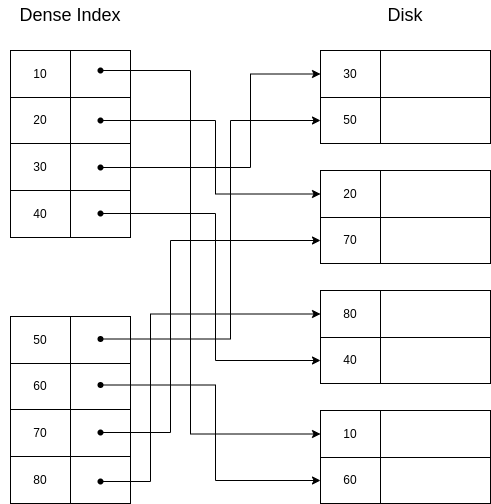

The diagram above was exported from draw.io. Its source (the exported page's mxGraphModel, read from the mxfile embedded in the PNG):
<mxGraphModel dx="992" dy="469" grid="1" gridSize="10" guides="1" tooltips="1" connect="1" arrows="1" fold="1" page="1" pageScale="1" pageWidth="827" pageHeight="1169" math="0" shadow="0">
  <root>
    <mxCell id="0" />
    <mxCell id="1" parent="0" />
    <mxCell id="vwkr8hFOOobxMgtaAEhr-1" value="" style="childLayout=tableLayout;recursiveResize=0;shadow=0;fillColor=none;" vertex="1" parent="1">
      <mxGeometry x="160" y="80" width="120" height="187" as="geometry" />
    </mxCell>
    <mxCell id="vwkr8hFOOobxMgtaAEhr-2" value="" style="shape=tableRow;horizontal=0;startSize=0;swimlaneHead=0;swimlaneBody=0;top=0;left=0;bottom=0;right=0;dropTarget=0;collapsible=0;recursiveResize=0;expand=0;fontStyle=0;fillColor=none;strokeColor=inherit;" vertex="1" parent="vwkr8hFOOobxMgtaAEhr-1">
      <mxGeometry width="120" height="47" as="geometry" />
    </mxCell>
    <mxCell id="vwkr8hFOOobxMgtaAEhr-3" value="10" style="connectable=0;recursiveResize=0;strokeColor=inherit;fillColor=none;align=center;whiteSpace=wrap;html=1;" vertex="1" parent="vwkr8hFOOobxMgtaAEhr-2">
      <mxGeometry width="60" height="47" as="geometry">
        <mxRectangle width="60" height="47" as="alternateBounds" />
      </mxGeometry>
    </mxCell>
    <mxCell id="vwkr8hFOOobxMgtaAEhr-4" value="" style="connectable=0;recursiveResize=0;strokeColor=inherit;fillColor=none;align=center;whiteSpace=wrap;html=1;" vertex="1" parent="vwkr8hFOOobxMgtaAEhr-2">
      <mxGeometry x="60" width="60" height="47" as="geometry">
        <mxRectangle width="60" height="47" as="alternateBounds" />
      </mxGeometry>
    </mxCell>
    <mxCell id="vwkr8hFOOobxMgtaAEhr-6" style="shape=tableRow;horizontal=0;startSize=0;swimlaneHead=0;swimlaneBody=0;top=0;left=0;bottom=0;right=0;dropTarget=0;collapsible=0;recursiveResize=0;expand=0;fontStyle=0;fillColor=none;strokeColor=inherit;" vertex="1" parent="vwkr8hFOOobxMgtaAEhr-1">
      <mxGeometry y="47" width="120" height="46" as="geometry" />
    </mxCell>
    <mxCell id="vwkr8hFOOobxMgtaAEhr-7" value="20" style="connectable=0;recursiveResize=0;strokeColor=inherit;fillColor=none;align=center;whiteSpace=wrap;html=1;" vertex="1" parent="vwkr8hFOOobxMgtaAEhr-6">
      <mxGeometry width="60" height="46" as="geometry">
        <mxRectangle width="60" height="46" as="alternateBounds" />
      </mxGeometry>
    </mxCell>
    <mxCell id="vwkr8hFOOobxMgtaAEhr-8" value="" style="connectable=0;recursiveResize=0;strokeColor=inherit;fillColor=none;align=center;whiteSpace=wrap;html=1;" vertex="1" parent="vwkr8hFOOobxMgtaAEhr-6">
      <mxGeometry x="60" width="60" height="46" as="geometry">
        <mxRectangle width="60" height="46" as="alternateBounds" />
      </mxGeometry>
    </mxCell>
    <mxCell id="vwkr8hFOOobxMgtaAEhr-10" style="shape=tableRow;horizontal=0;startSize=0;swimlaneHead=0;swimlaneBody=0;top=0;left=0;bottom=0;right=0;dropTarget=0;collapsible=0;recursiveResize=0;expand=0;fontStyle=0;fillColor=none;strokeColor=inherit;" vertex="1" parent="vwkr8hFOOobxMgtaAEhr-1">
      <mxGeometry y="93" width="120" height="47" as="geometry" />
    </mxCell>
    <mxCell id="vwkr8hFOOobxMgtaAEhr-11" value="30" style="connectable=0;recursiveResize=0;strokeColor=inherit;fillColor=none;align=center;whiteSpace=wrap;html=1;" vertex="1" parent="vwkr8hFOOobxMgtaAEhr-10">
      <mxGeometry width="60" height="47" as="geometry">
        <mxRectangle width="60" height="47" as="alternateBounds" />
      </mxGeometry>
    </mxCell>
    <mxCell id="vwkr8hFOOobxMgtaAEhr-12" value="" style="connectable=0;recursiveResize=0;strokeColor=inherit;fillColor=none;align=center;whiteSpace=wrap;html=1;" vertex="1" parent="vwkr8hFOOobxMgtaAEhr-10">
      <mxGeometry x="60" width="60" height="47" as="geometry">
        <mxRectangle width="60" height="47" as="alternateBounds" />
      </mxGeometry>
    </mxCell>
    <mxCell id="vwkr8hFOOobxMgtaAEhr-14" style="shape=tableRow;horizontal=0;startSize=0;swimlaneHead=0;swimlaneBody=0;top=0;left=0;bottom=0;right=0;dropTarget=0;collapsible=0;recursiveResize=0;expand=0;fontStyle=0;fillColor=none;strokeColor=inherit;" vertex="1" parent="vwkr8hFOOobxMgtaAEhr-1">
      <mxGeometry y="140" width="120" height="47" as="geometry" />
    </mxCell>
    <mxCell id="vwkr8hFOOobxMgtaAEhr-15" value="40" style="connectable=0;recursiveResize=0;strokeColor=inherit;fillColor=none;align=center;whiteSpace=wrap;html=1;" vertex="1" parent="vwkr8hFOOobxMgtaAEhr-14">
      <mxGeometry width="60" height="47" as="geometry">
        <mxRectangle width="60" height="47" as="alternateBounds" />
      </mxGeometry>
    </mxCell>
    <mxCell id="vwkr8hFOOobxMgtaAEhr-16" style="connectable=0;recursiveResize=0;strokeColor=inherit;fillColor=none;align=center;whiteSpace=wrap;html=1;" vertex="1" parent="vwkr8hFOOobxMgtaAEhr-14">
      <mxGeometry x="60" width="60" height="47" as="geometry">
        <mxRectangle width="60" height="47" as="alternateBounds" />
      </mxGeometry>
    </mxCell>
    <mxCell id="vwkr8hFOOobxMgtaAEhr-17" value="" style="childLayout=tableLayout;recursiveResize=0;shadow=0;fillColor=none;" vertex="1" parent="1">
      <mxGeometry x="160" y="346" width="120" height="187" as="geometry" />
    </mxCell>
    <mxCell id="vwkr8hFOOobxMgtaAEhr-18" value="" style="shape=tableRow;horizontal=0;startSize=0;swimlaneHead=0;swimlaneBody=0;top=0;left=0;bottom=0;right=0;dropTarget=0;collapsible=0;recursiveResize=0;expand=0;fontStyle=0;fillColor=none;strokeColor=inherit;" vertex="1" parent="vwkr8hFOOobxMgtaAEhr-17">
      <mxGeometry width="120" height="47" as="geometry" />
    </mxCell>
    <mxCell id="vwkr8hFOOobxMgtaAEhr-19" value="50" style="connectable=0;recursiveResize=0;strokeColor=inherit;fillColor=none;align=center;whiteSpace=wrap;html=1;" vertex="1" parent="vwkr8hFOOobxMgtaAEhr-18">
      <mxGeometry width="60" height="47" as="geometry">
        <mxRectangle width="60" height="47" as="alternateBounds" />
      </mxGeometry>
    </mxCell>
    <mxCell id="vwkr8hFOOobxMgtaAEhr-20" value="" style="connectable=0;recursiveResize=0;strokeColor=inherit;fillColor=none;align=center;whiteSpace=wrap;html=1;" vertex="1" parent="vwkr8hFOOobxMgtaAEhr-18">
      <mxGeometry x="60" width="60" height="47" as="geometry">
        <mxRectangle width="60" height="47" as="alternateBounds" />
      </mxGeometry>
    </mxCell>
    <mxCell id="vwkr8hFOOobxMgtaAEhr-21" style="shape=tableRow;horizontal=0;startSize=0;swimlaneHead=0;swimlaneBody=0;top=0;left=0;bottom=0;right=0;dropTarget=0;collapsible=0;recursiveResize=0;expand=0;fontStyle=0;fillColor=none;strokeColor=inherit;" vertex="1" parent="vwkr8hFOOobxMgtaAEhr-17">
      <mxGeometry y="47" width="120" height="46" as="geometry" />
    </mxCell>
    <mxCell id="vwkr8hFOOobxMgtaAEhr-22" value="60" style="connectable=0;recursiveResize=0;strokeColor=inherit;fillColor=none;align=center;whiteSpace=wrap;html=1;" vertex="1" parent="vwkr8hFOOobxMgtaAEhr-21">
      <mxGeometry width="60" height="46" as="geometry">
        <mxRectangle width="60" height="46" as="alternateBounds" />
      </mxGeometry>
    </mxCell>
    <mxCell id="vwkr8hFOOobxMgtaAEhr-23" value="" style="connectable=0;recursiveResize=0;strokeColor=inherit;fillColor=none;align=center;whiteSpace=wrap;html=1;" vertex="1" parent="vwkr8hFOOobxMgtaAEhr-21">
      <mxGeometry x="60" width="60" height="46" as="geometry">
        <mxRectangle width="60" height="46" as="alternateBounds" />
      </mxGeometry>
    </mxCell>
    <mxCell id="vwkr8hFOOobxMgtaAEhr-24" style="shape=tableRow;horizontal=0;startSize=0;swimlaneHead=0;swimlaneBody=0;top=0;left=0;bottom=0;right=0;dropTarget=0;collapsible=0;recursiveResize=0;expand=0;fontStyle=0;fillColor=none;strokeColor=inherit;" vertex="1" parent="vwkr8hFOOobxMgtaAEhr-17">
      <mxGeometry y="93" width="120" height="47" as="geometry" />
    </mxCell>
    <mxCell id="vwkr8hFOOobxMgtaAEhr-25" value="70" style="connectable=0;recursiveResize=0;strokeColor=inherit;fillColor=none;align=center;whiteSpace=wrap;html=1;" vertex="1" parent="vwkr8hFOOobxMgtaAEhr-24">
      <mxGeometry width="60" height="47" as="geometry">
        <mxRectangle width="60" height="47" as="alternateBounds" />
      </mxGeometry>
    </mxCell>
    <mxCell id="vwkr8hFOOobxMgtaAEhr-26" value="" style="connectable=0;recursiveResize=0;strokeColor=inherit;fillColor=none;align=center;whiteSpace=wrap;html=1;" vertex="1" parent="vwkr8hFOOobxMgtaAEhr-24">
      <mxGeometry x="60" width="60" height="47" as="geometry">
        <mxRectangle width="60" height="47" as="alternateBounds" />
      </mxGeometry>
    </mxCell>
    <mxCell id="vwkr8hFOOobxMgtaAEhr-27" style="shape=tableRow;horizontal=0;startSize=0;swimlaneHead=0;swimlaneBody=0;top=0;left=0;bottom=0;right=0;dropTarget=0;collapsible=0;recursiveResize=0;expand=0;fontStyle=0;fillColor=none;strokeColor=inherit;" vertex="1" parent="vwkr8hFOOobxMgtaAEhr-17">
      <mxGeometry y="140" width="120" height="47" as="geometry" />
    </mxCell>
    <mxCell id="vwkr8hFOOobxMgtaAEhr-28" value="80" style="connectable=0;recursiveResize=0;strokeColor=inherit;fillColor=none;align=center;whiteSpace=wrap;html=1;" vertex="1" parent="vwkr8hFOOobxMgtaAEhr-27">
      <mxGeometry width="60" height="47" as="geometry">
        <mxRectangle width="60" height="47" as="alternateBounds" />
      </mxGeometry>
    </mxCell>
    <mxCell id="vwkr8hFOOobxMgtaAEhr-29" style="connectable=0;recursiveResize=0;strokeColor=inherit;fillColor=none;align=center;whiteSpace=wrap;html=1;" vertex="1" parent="vwkr8hFOOobxMgtaAEhr-27">
      <mxGeometry x="60" width="60" height="47" as="geometry">
        <mxRectangle width="60" height="47" as="alternateBounds" />
      </mxGeometry>
    </mxCell>
    <mxCell id="vwkr8hFOOobxMgtaAEhr-30" value="" style="childLayout=tableLayout;recursiveResize=0;shadow=0;fillColor=none;" vertex="1" parent="1">
      <mxGeometry x="470" y="80" width="170" height="93" as="geometry" />
    </mxCell>
    <mxCell id="vwkr8hFOOobxMgtaAEhr-31" value="" style="shape=tableRow;horizontal=0;startSize=0;swimlaneHead=0;swimlaneBody=0;top=0;left=0;bottom=0;right=0;dropTarget=0;collapsible=0;recursiveResize=0;expand=0;fontStyle=0;fillColor=none;strokeColor=inherit;" vertex="1" parent="vwkr8hFOOobxMgtaAEhr-30">
      <mxGeometry width="170" height="47" as="geometry" />
    </mxCell>
    <mxCell id="vwkr8hFOOobxMgtaAEhr-32" value="30" style="connectable=0;recursiveResize=0;strokeColor=inherit;fillColor=none;align=center;whiteSpace=wrap;html=1;" vertex="1" parent="vwkr8hFOOobxMgtaAEhr-31">
      <mxGeometry width="60" height="47" as="geometry">
        <mxRectangle width="60" height="47" as="alternateBounds" />
      </mxGeometry>
    </mxCell>
    <mxCell id="vwkr8hFOOobxMgtaAEhr-33" value="" style="connectable=0;recursiveResize=0;strokeColor=inherit;fillColor=none;align=center;whiteSpace=wrap;html=1;" vertex="1" parent="vwkr8hFOOobxMgtaAEhr-31">
      <mxGeometry x="60" width="110" height="47" as="geometry">
        <mxRectangle width="110" height="47" as="alternateBounds" />
      </mxGeometry>
    </mxCell>
    <mxCell id="vwkr8hFOOobxMgtaAEhr-34" style="shape=tableRow;horizontal=0;startSize=0;swimlaneHead=0;swimlaneBody=0;top=0;left=0;bottom=0;right=0;dropTarget=0;collapsible=0;recursiveResize=0;expand=0;fontStyle=0;fillColor=none;strokeColor=inherit;" vertex="1" parent="vwkr8hFOOobxMgtaAEhr-30">
      <mxGeometry y="47" width="170" height="46" as="geometry" />
    </mxCell>
    <mxCell id="vwkr8hFOOobxMgtaAEhr-35" value="50" style="connectable=0;recursiveResize=0;strokeColor=inherit;fillColor=none;align=center;whiteSpace=wrap;html=1;" vertex="1" parent="vwkr8hFOOobxMgtaAEhr-34">
      <mxGeometry width="60" height="46" as="geometry">
        <mxRectangle width="60" height="46" as="alternateBounds" />
      </mxGeometry>
    </mxCell>
    <mxCell id="vwkr8hFOOobxMgtaAEhr-36" value="" style="connectable=0;recursiveResize=0;strokeColor=inherit;fillColor=none;align=center;whiteSpace=wrap;html=1;" vertex="1" parent="vwkr8hFOOobxMgtaAEhr-34">
      <mxGeometry x="60" width="110" height="46" as="geometry">
        <mxRectangle width="110" height="46" as="alternateBounds" />
      </mxGeometry>
    </mxCell>
    <mxCell id="vwkr8hFOOobxMgtaAEhr-43" value="" style="childLayout=tableLayout;recursiveResize=0;shadow=0;fillColor=none;" vertex="1" parent="1">
      <mxGeometry x="470" y="200" width="170" height="93" as="geometry" />
    </mxCell>
    <mxCell id="vwkr8hFOOobxMgtaAEhr-44" value="" style="shape=tableRow;horizontal=0;startSize=0;swimlaneHead=0;swimlaneBody=0;top=0;left=0;bottom=0;right=0;dropTarget=0;collapsible=0;recursiveResize=0;expand=0;fontStyle=0;fillColor=none;strokeColor=inherit;" vertex="1" parent="vwkr8hFOOobxMgtaAEhr-43">
      <mxGeometry width="170" height="47" as="geometry" />
    </mxCell>
    <mxCell id="vwkr8hFOOobxMgtaAEhr-45" value="20" style="connectable=0;recursiveResize=0;strokeColor=inherit;fillColor=none;align=center;whiteSpace=wrap;html=1;" vertex="1" parent="vwkr8hFOOobxMgtaAEhr-44">
      <mxGeometry width="60" height="47" as="geometry">
        <mxRectangle width="60" height="47" as="alternateBounds" />
      </mxGeometry>
    </mxCell>
    <mxCell id="vwkr8hFOOobxMgtaAEhr-46" value="" style="connectable=0;recursiveResize=0;strokeColor=inherit;fillColor=none;align=center;whiteSpace=wrap;html=1;" vertex="1" parent="vwkr8hFOOobxMgtaAEhr-44">
      <mxGeometry x="60" width="110" height="47" as="geometry">
        <mxRectangle width="110" height="47" as="alternateBounds" />
      </mxGeometry>
    </mxCell>
    <mxCell id="vwkr8hFOOobxMgtaAEhr-47" style="shape=tableRow;horizontal=0;startSize=0;swimlaneHead=0;swimlaneBody=0;top=0;left=0;bottom=0;right=0;dropTarget=0;collapsible=0;recursiveResize=0;expand=0;fontStyle=0;fillColor=none;strokeColor=inherit;" vertex="1" parent="vwkr8hFOOobxMgtaAEhr-43">
      <mxGeometry y="47" width="170" height="46" as="geometry" />
    </mxCell>
    <mxCell id="vwkr8hFOOobxMgtaAEhr-48" value="70" style="connectable=0;recursiveResize=0;strokeColor=inherit;fillColor=none;align=center;whiteSpace=wrap;html=1;" vertex="1" parent="vwkr8hFOOobxMgtaAEhr-47">
      <mxGeometry width="60" height="46" as="geometry">
        <mxRectangle width="60" height="46" as="alternateBounds" />
      </mxGeometry>
    </mxCell>
    <mxCell id="vwkr8hFOOobxMgtaAEhr-49" value="" style="connectable=0;recursiveResize=0;strokeColor=inherit;fillColor=none;align=center;whiteSpace=wrap;html=1;" vertex="1" parent="vwkr8hFOOobxMgtaAEhr-47">
      <mxGeometry x="60" width="110" height="46" as="geometry">
        <mxRectangle width="110" height="46" as="alternateBounds" />
      </mxGeometry>
    </mxCell>
    <mxCell id="vwkr8hFOOobxMgtaAEhr-50" value="" style="childLayout=tableLayout;recursiveResize=0;shadow=0;fillColor=none;" vertex="1" parent="1">
      <mxGeometry x="470" y="320" width="170" height="93" as="geometry" />
    </mxCell>
    <mxCell id="vwkr8hFOOobxMgtaAEhr-51" value="" style="shape=tableRow;horizontal=0;startSize=0;swimlaneHead=0;swimlaneBody=0;top=0;left=0;bottom=0;right=0;dropTarget=0;collapsible=0;recursiveResize=0;expand=0;fontStyle=0;fillColor=none;strokeColor=inherit;" vertex="1" parent="vwkr8hFOOobxMgtaAEhr-50">
      <mxGeometry width="170" height="47" as="geometry" />
    </mxCell>
    <mxCell id="vwkr8hFOOobxMgtaAEhr-52" value="80" style="connectable=0;recursiveResize=0;strokeColor=inherit;fillColor=none;align=center;whiteSpace=wrap;html=1;" vertex="1" parent="vwkr8hFOOobxMgtaAEhr-51">
      <mxGeometry width="60" height="47" as="geometry">
        <mxRectangle width="60" height="47" as="alternateBounds" />
      </mxGeometry>
    </mxCell>
    <mxCell id="vwkr8hFOOobxMgtaAEhr-53" value="" style="connectable=0;recursiveResize=0;strokeColor=inherit;fillColor=none;align=center;whiteSpace=wrap;html=1;" vertex="1" parent="vwkr8hFOOobxMgtaAEhr-51">
      <mxGeometry x="60" width="110" height="47" as="geometry">
        <mxRectangle width="110" height="47" as="alternateBounds" />
      </mxGeometry>
    </mxCell>
    <mxCell id="vwkr8hFOOobxMgtaAEhr-54" style="shape=tableRow;horizontal=0;startSize=0;swimlaneHead=0;swimlaneBody=0;top=0;left=0;bottom=0;right=0;dropTarget=0;collapsible=0;recursiveResize=0;expand=0;fontStyle=0;fillColor=none;strokeColor=inherit;" vertex="1" parent="vwkr8hFOOobxMgtaAEhr-50">
      <mxGeometry y="47" width="170" height="46" as="geometry" />
    </mxCell>
    <mxCell id="vwkr8hFOOobxMgtaAEhr-55" value="40" style="connectable=0;recursiveResize=0;strokeColor=inherit;fillColor=none;align=center;whiteSpace=wrap;html=1;" vertex="1" parent="vwkr8hFOOobxMgtaAEhr-54">
      <mxGeometry width="60" height="46" as="geometry">
        <mxRectangle width="60" height="46" as="alternateBounds" />
      </mxGeometry>
    </mxCell>
    <mxCell id="vwkr8hFOOobxMgtaAEhr-56" value="" style="connectable=0;recursiveResize=0;strokeColor=inherit;fillColor=none;align=center;whiteSpace=wrap;html=1;" vertex="1" parent="vwkr8hFOOobxMgtaAEhr-54">
      <mxGeometry x="60" width="110" height="46" as="geometry">
        <mxRectangle width="110" height="46" as="alternateBounds" />
      </mxGeometry>
    </mxCell>
    <mxCell id="vwkr8hFOOobxMgtaAEhr-57" value="" style="childLayout=tableLayout;recursiveResize=0;shadow=0;fillColor=none;" vertex="1" parent="1">
      <mxGeometry x="470" y="440" width="170" height="93" as="geometry" />
    </mxCell>
    <mxCell id="vwkr8hFOOobxMgtaAEhr-58" value="" style="shape=tableRow;horizontal=0;startSize=0;swimlaneHead=0;swimlaneBody=0;top=0;left=0;bottom=0;right=0;dropTarget=0;collapsible=0;recursiveResize=0;expand=0;fontStyle=0;fillColor=none;strokeColor=inherit;" vertex="1" parent="vwkr8hFOOobxMgtaAEhr-57">
      <mxGeometry width="170" height="47" as="geometry" />
    </mxCell>
    <mxCell id="vwkr8hFOOobxMgtaAEhr-59" value="10" style="connectable=0;recursiveResize=0;strokeColor=inherit;fillColor=none;align=center;whiteSpace=wrap;html=1;" vertex="1" parent="vwkr8hFOOobxMgtaAEhr-58">
      <mxGeometry width="60" height="47" as="geometry">
        <mxRectangle width="60" height="47" as="alternateBounds" />
      </mxGeometry>
    </mxCell>
    <mxCell id="vwkr8hFOOobxMgtaAEhr-60" value="" style="connectable=0;recursiveResize=0;strokeColor=inherit;fillColor=none;align=center;whiteSpace=wrap;html=1;" vertex="1" parent="vwkr8hFOOobxMgtaAEhr-58">
      <mxGeometry x="60" width="110" height="47" as="geometry">
        <mxRectangle width="110" height="47" as="alternateBounds" />
      </mxGeometry>
    </mxCell>
    <mxCell id="vwkr8hFOOobxMgtaAEhr-61" style="shape=tableRow;horizontal=0;startSize=0;swimlaneHead=0;swimlaneBody=0;top=0;left=0;bottom=0;right=0;dropTarget=0;collapsible=0;recursiveResize=0;expand=0;fontStyle=0;fillColor=none;strokeColor=inherit;" vertex="1" parent="vwkr8hFOOobxMgtaAEhr-57">
      <mxGeometry y="47" width="170" height="46" as="geometry" />
    </mxCell>
    <mxCell id="vwkr8hFOOobxMgtaAEhr-62" value="60" style="connectable=0;recursiveResize=0;strokeColor=inherit;fillColor=none;align=center;whiteSpace=wrap;html=1;" vertex="1" parent="vwkr8hFOOobxMgtaAEhr-61">
      <mxGeometry width="60" height="46" as="geometry">
        <mxRectangle width="60" height="46" as="alternateBounds" />
      </mxGeometry>
    </mxCell>
    <mxCell id="vwkr8hFOOobxMgtaAEhr-63" value="" style="connectable=0;recursiveResize=0;strokeColor=inherit;fillColor=none;align=center;whiteSpace=wrap;html=1;" vertex="1" parent="vwkr8hFOOobxMgtaAEhr-61">
      <mxGeometry x="60" width="110" height="46" as="geometry">
        <mxRectangle width="110" height="46" as="alternateBounds" />
      </mxGeometry>
    </mxCell>
    <mxCell id="vwkr8hFOOobxMgtaAEhr-64" value="&lt;font style=&quot;font-size: 18px;&quot;&gt;Dense Index&lt;/font&gt;" style="text;html=1;strokeColor=none;fillColor=none;align=center;verticalAlign=middle;whiteSpace=wrap;rounded=0;" vertex="1" parent="1">
      <mxGeometry x="150" y="30" width="140" height="30" as="geometry" />
    </mxCell>
    <mxCell id="vwkr8hFOOobxMgtaAEhr-65" value="&lt;font style=&quot;font-size: 18px;&quot;&gt;Disk&lt;/font&gt;" style="text;html=1;strokeColor=none;fillColor=none;align=center;verticalAlign=middle;whiteSpace=wrap;rounded=0;" vertex="1" parent="1">
      <mxGeometry x="485" y="30" width="140" height="30" as="geometry" />
    </mxCell>
    <mxCell id="vwkr8hFOOobxMgtaAEhr-87" style="edgeStyle=orthogonalEdgeStyle;rounded=0;orthogonalLoop=1;jettySize=auto;html=1;entryX=0;entryY=0.5;entryDx=0;entryDy=0;fontSize=18;" edge="1" parent="1" source="vwkr8hFOOobxMgtaAEhr-67" target="vwkr8hFOOobxMgtaAEhr-58">
      <mxGeometry relative="1" as="geometry">
        <Array as="points">
          <mxPoint x="340" y="100" />
          <mxPoint x="340" y="464" />
        </Array>
      </mxGeometry>
    </mxCell>
    <mxCell id="vwkr8hFOOobxMgtaAEhr-67" value="" style="shape=waypoint;sketch=0;fillStyle=solid;size=6;pointerEvents=1;points=[];fillColor=none;resizable=0;rotatable=0;perimeter=centerPerimeter;snapToPoint=1;fontSize=18;" vertex="1" parent="1">
      <mxGeometry x="240" y="90" width="20" height="20" as="geometry" />
    </mxCell>
    <mxCell id="vwkr8hFOOobxMgtaAEhr-85" style="edgeStyle=orthogonalEdgeStyle;rounded=0;orthogonalLoop=1;jettySize=auto;html=1;entryX=0;entryY=0.5;entryDx=0;entryDy=0;fontSize=18;" edge="1" parent="1" source="vwkr8hFOOobxMgtaAEhr-68" target="vwkr8hFOOobxMgtaAEhr-44">
      <mxGeometry relative="1" as="geometry" />
    </mxCell>
    <mxCell id="vwkr8hFOOobxMgtaAEhr-68" value="" style="shape=waypoint;sketch=0;fillStyle=solid;size=6;pointerEvents=1;points=[];fillColor=none;resizable=0;rotatable=0;perimeter=centerPerimeter;snapToPoint=1;fontSize=18;" vertex="1" parent="1">
      <mxGeometry x="240" y="140" width="20" height="20" as="geometry" />
    </mxCell>
    <mxCell id="vwkr8hFOOobxMgtaAEhr-86" style="edgeStyle=orthogonalEdgeStyle;rounded=0;orthogonalLoop=1;jettySize=auto;html=1;entryX=0;entryY=0.5;entryDx=0;entryDy=0;fontSize=18;" edge="1" parent="1" source="vwkr8hFOOobxMgtaAEhr-69" target="vwkr8hFOOobxMgtaAEhr-31">
      <mxGeometry relative="1" as="geometry">
        <Array as="points">
          <mxPoint x="400" y="197" />
          <mxPoint x="400" y="104" />
        </Array>
      </mxGeometry>
    </mxCell>
    <mxCell id="vwkr8hFOOobxMgtaAEhr-69" value="" style="shape=waypoint;sketch=0;fillStyle=solid;size=6;pointerEvents=1;points=[];fillColor=none;resizable=0;rotatable=0;perimeter=centerPerimeter;snapToPoint=1;fontSize=18;" vertex="1" parent="1">
      <mxGeometry x="240" y="187" width="20" height="20" as="geometry" />
    </mxCell>
    <mxCell id="vwkr8hFOOobxMgtaAEhr-89" style="edgeStyle=orthogonalEdgeStyle;rounded=0;orthogonalLoop=1;jettySize=auto;html=1;entryX=0;entryY=0.5;entryDx=0;entryDy=0;fontSize=18;" edge="1" parent="1" source="vwkr8hFOOobxMgtaAEhr-70" target="vwkr8hFOOobxMgtaAEhr-54">
      <mxGeometry relative="1" as="geometry" />
    </mxCell>
    <mxCell id="vwkr8hFOOobxMgtaAEhr-70" value="" style="shape=waypoint;sketch=0;fillStyle=solid;size=6;pointerEvents=1;points=[];fillColor=none;resizable=0;rotatable=0;perimeter=centerPerimeter;snapToPoint=1;fontSize=18;" vertex="1" parent="1">
      <mxGeometry x="240" y="233" width="20" height="20" as="geometry" />
    </mxCell>
    <mxCell id="vwkr8hFOOobxMgtaAEhr-84" style="edgeStyle=orthogonalEdgeStyle;rounded=0;orthogonalLoop=1;jettySize=auto;html=1;entryX=0;entryY=0.5;entryDx=0;entryDy=0;fontSize=18;" edge="1" parent="1" source="vwkr8hFOOobxMgtaAEhr-71" target="vwkr8hFOOobxMgtaAEhr-34">
      <mxGeometry relative="1" as="geometry">
        <Array as="points">
          <mxPoint x="380" y="369" />
          <mxPoint x="380" y="150" />
        </Array>
      </mxGeometry>
    </mxCell>
    <mxCell id="vwkr8hFOOobxMgtaAEhr-71" value="" style="shape=waypoint;sketch=0;fillStyle=solid;size=6;pointerEvents=1;points=[];fillColor=none;resizable=0;rotatable=0;perimeter=centerPerimeter;snapToPoint=1;fontSize=18;" vertex="1" parent="1">
      <mxGeometry x="240" y="358.5" width="20" height="20" as="geometry" />
    </mxCell>
    <mxCell id="vwkr8hFOOobxMgtaAEhr-90" style="edgeStyle=orthogonalEdgeStyle;rounded=0;orthogonalLoop=1;jettySize=auto;html=1;entryX=0;entryY=0.5;entryDx=0;entryDy=0;fontSize=18;" edge="1" parent="1" source="vwkr8hFOOobxMgtaAEhr-72" target="vwkr8hFOOobxMgtaAEhr-61">
      <mxGeometry relative="1" as="geometry">
        <Array as="points">
          <mxPoint x="365" y="415" />
          <mxPoint x="365" y="510" />
        </Array>
      </mxGeometry>
    </mxCell>
    <mxCell id="vwkr8hFOOobxMgtaAEhr-72" value="" style="shape=waypoint;sketch=0;fillStyle=solid;size=6;pointerEvents=1;points=[];fillColor=none;resizable=0;rotatable=0;perimeter=centerPerimeter;snapToPoint=1;fontSize=18;" vertex="1" parent="1">
      <mxGeometry x="240" y="404.5" width="20" height="20" as="geometry" />
    </mxCell>
    <mxCell id="vwkr8hFOOobxMgtaAEhr-88" style="edgeStyle=orthogonalEdgeStyle;rounded=0;orthogonalLoop=1;jettySize=auto;html=1;entryX=0;entryY=0.5;entryDx=0;entryDy=0;fontSize=18;" edge="1" parent="1" source="vwkr8hFOOobxMgtaAEhr-73" target="vwkr8hFOOobxMgtaAEhr-47">
      <mxGeometry relative="1" as="geometry">
        <Array as="points">
          <mxPoint x="320" y="462" />
          <mxPoint x="320" y="270" />
        </Array>
      </mxGeometry>
    </mxCell>
    <mxCell id="vwkr8hFOOobxMgtaAEhr-73" value="" style="shape=waypoint;sketch=0;fillStyle=solid;size=6;pointerEvents=1;points=[];fillColor=none;resizable=0;rotatable=0;perimeter=centerPerimeter;snapToPoint=1;fontSize=18;" vertex="1" parent="1">
      <mxGeometry x="240" y="452" width="20" height="20" as="geometry" />
    </mxCell>
    <mxCell id="vwkr8hFOOobxMgtaAEhr-83" style="edgeStyle=orthogonalEdgeStyle;rounded=0;orthogonalLoop=1;jettySize=auto;html=1;entryX=0;entryY=0.5;entryDx=0;entryDy=0;fontSize=18;" edge="1" parent="1" source="vwkr8hFOOobxMgtaAEhr-74" target="vwkr8hFOOobxMgtaAEhr-51">
      <mxGeometry relative="1" as="geometry">
        <Array as="points">
          <mxPoint x="300" y="511" />
          <mxPoint x="300" y="344" />
        </Array>
      </mxGeometry>
    </mxCell>
    <mxCell id="vwkr8hFOOobxMgtaAEhr-74" value="" style="shape=waypoint;sketch=0;fillStyle=solid;size=6;pointerEvents=1;points=[];fillColor=none;resizable=0;rotatable=0;perimeter=centerPerimeter;snapToPoint=1;fontSize=18;" vertex="1" parent="1">
      <mxGeometry x="240" y="501" width="20" height="20" as="geometry" />
    </mxCell>
  </root>
</mxGraphModel>